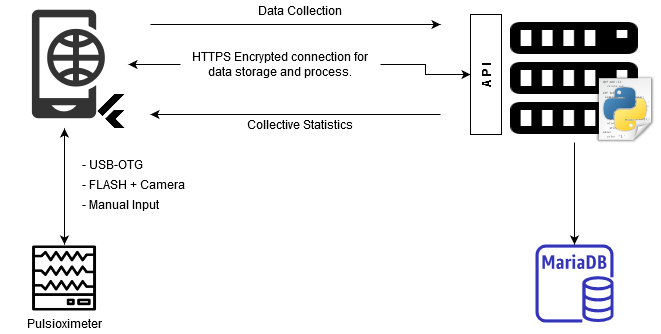

The diagram above was exported from draw.io. Its source (the exported page's mxGraphModel, read from the mxfile embedded in the PNG):
<mxGraphModel dx="784" dy="736" grid="1" gridSize="10" guides="1" tooltips="1" connect="1" arrows="1" fold="1" page="1" pageScale="1" pageWidth="827" pageHeight="1169" math="0" shadow="0">
  <root>
    <mxCell id="0" />
    <mxCell id="1" parent="0" />
    <mxCell id="IolkKFZ6z4hU0E16NOKT-1" value="" style="outlineConnect=0;fontColor=#232F3E;gradientColor=none;fillColor=#3334B9;strokeColor=none;dashed=0;verticalLabelPosition=bottom;verticalAlign=top;align=center;html=1;fontSize=12;fontStyle=0;aspect=fixed;pointerEvents=1;shape=mxgraph.aws4.rds_mariadb_instance;" vertex="1" parent="1">
      <mxGeometry x="575" y="290" width="78" height="78" as="geometry" />
    </mxCell>
    <mxCell id="IolkKFZ6z4hU0E16NOKT-4" style="edgeStyle=orthogonalEdgeStyle;rounded=0;orthogonalLoop=1;jettySize=auto;html=1;" edge="1" parent="1" source="IolkKFZ6z4hU0E16NOKT-2" target="IolkKFZ6z4hU0E16NOKT-1">
      <mxGeometry relative="1" as="geometry" />
    </mxCell>
    <mxCell id="IolkKFZ6z4hU0E16NOKT-6" value="" style="group" vertex="1" connectable="0" parent="1">
      <mxGeometry x="550" y="60" width="150" height="130" as="geometry" />
    </mxCell>
    <mxCell id="IolkKFZ6z4hU0E16NOKT-2" value="" style="shape=image;html=1;verticalAlign=top;verticalLabelPosition=bottom;labelBackgroundColor=#ffffff;imageAspect=0;aspect=fixed;image=https://cdn0.iconfinder.com/data/icons/octicons/1024/server-128.png" vertex="1" parent="IolkKFZ6z4hU0E16NOKT-6">
      <mxGeometry width="128" height="128" as="geometry" />
    </mxCell>
    <mxCell id="IolkKFZ6z4hU0E16NOKT-5" value="" style="shape=image;html=1;verticalAlign=top;verticalLabelPosition=bottom;labelBackgroundColor=#ffffff;imageAspect=0;aspect=fixed;image=https://cdn2.iconfinder.com/data/icons/oxygen/128x128/mimetypes/application-x-python.png" vertex="1" parent="IolkKFZ6z4hU0E16NOKT-6">
      <mxGeometry x="80" y="60" width="70" height="70" as="geometry" />
    </mxCell>
    <mxCell id="IolkKFZ6z4hU0E16NOKT-29" style="edgeStyle=orthogonalEdgeStyle;rounded=0;orthogonalLoop=1;jettySize=auto;html=1;" edge="1" parent="1" source="IolkKFZ6z4hU0E16NOKT-7" target="IolkKFZ6z4hU0E16NOKT-21">
      <mxGeometry relative="1" as="geometry" />
    </mxCell>
    <mxCell id="IolkKFZ6z4hU0E16NOKT-7" value="" style="shape=image;html=1;verticalAlign=top;verticalLabelPosition=bottom;labelBackgroundColor=#ffffff;imageAspect=0;aspect=fixed;image=https://cdn2.iconfinder.com/data/icons/innovation-technology-1/512/tech_0014-128.png" vertex="1" parent="1">
      <mxGeometry x="40" y="46" width="128" height="128" as="geometry" />
    </mxCell>
    <mxCell id="IolkKFZ6z4hU0E16NOKT-18" style="edgeStyle=orthogonalEdgeStyle;rounded=0;orthogonalLoop=1;jettySize=auto;html=1;" edge="1" parent="1" source="IolkKFZ6z4hU0E16NOKT-10" target="IolkKFZ6z4hU0E16NOKT-7">
      <mxGeometry relative="1" as="geometry" />
    </mxCell>
    <mxCell id="IolkKFZ6z4hU0E16NOKT-19" style="edgeStyle=orthogonalEdgeStyle;rounded=0;orthogonalLoop=1;jettySize=auto;html=1;entryX=0.5;entryY=0;entryDx=0;entryDy=0;" edge="1" parent="1" source="IolkKFZ6z4hU0E16NOKT-10" target="IolkKFZ6z4hU0E16NOKT-11">
      <mxGeometry relative="1" as="geometry">
        <mxPoint x="490" y="110" as="targetPoint" />
      </mxGeometry>
    </mxCell>
    <mxCell id="IolkKFZ6z4hU0E16NOKT-10" value="HTTPS Encrypted connection for data storage and process." style="text;html=1;strokeColor=none;fillColor=none;align=center;verticalAlign=middle;whiteSpace=wrap;rounded=0;" vertex="1" parent="1">
      <mxGeometry x="220" y="100" width="200" height="20" as="geometry" />
    </mxCell>
    <mxCell id="IolkKFZ6z4hU0E16NOKT-16" value="" style="group" vertex="1" connectable="0" parent="1">
      <mxGeometry x="510" y="60" width="31" height="120" as="geometry" />
    </mxCell>
    <mxCell id="IolkKFZ6z4hU0E16NOKT-15" value="" style="group;rotation=-90;" vertex="1" connectable="0" parent="IolkKFZ6z4hU0E16NOKT-16">
      <mxGeometry x="-44.5" y="44.5" width="120" height="31" as="geometry" />
    </mxCell>
    <mxCell id="IolkKFZ6z4hU0E16NOKT-11" value="" style="rounded=0;whiteSpace=wrap;html=1;align=left;rotation=-90;" vertex="1" parent="IolkKFZ6z4hU0E16NOKT-15">
      <mxGeometry width="120" height="31" as="geometry" />
    </mxCell>
    <mxCell id="IolkKFZ6z4hU0E16NOKT-12" value="A P I" style="text;html=1;strokeColor=none;fillColor=none;align=center;verticalAlign=middle;whiteSpace=wrap;rounded=0;rotation=-90;fontStyle=1" vertex="1" parent="IolkKFZ6z4hU0E16NOKT-15">
      <mxGeometry x="20" y="6" width="80" height="20" as="geometry" />
    </mxCell>
    <mxCell id="IolkKFZ6z4hU0E16NOKT-30" style="edgeStyle=orthogonalEdgeStyle;rounded=0;orthogonalLoop=1;jettySize=auto;html=1;entryX=0.5;entryY=1;entryDx=0;entryDy=0;" edge="1" parent="1" source="IolkKFZ6z4hU0E16NOKT-21" target="IolkKFZ6z4hU0E16NOKT-7">
      <mxGeometry relative="1" as="geometry" />
    </mxCell>
    <mxCell id="IolkKFZ6z4hU0E16NOKT-21" value="" style="shape=image;html=1;verticalAlign=top;verticalLabelPosition=bottom;labelBackgroundColor=#ffffff;imageAspect=0;aspect=fixed;image=https://cdn4.iconfinder.com/data/icons/medical-227/512/597_Beat_heart_monitor_pulse-128.png;align=center;" vertex="1" parent="1">
      <mxGeometry x="70" y="290" width="68" height="68" as="geometry" />
    </mxCell>
    <mxCell id="IolkKFZ6z4hU0E16NOKT-27" value="Pulsioximeter" style="text;html=1;strokeColor=none;fillColor=none;align=center;verticalAlign=middle;whiteSpace=wrap;rounded=0;" vertex="1" parent="1">
      <mxGeometry x="49" y="359" width="110" height="20" as="geometry" />
    </mxCell>
    <mxCell id="IolkKFZ6z4hU0E16NOKT-28" value="" style="shape=image;html=1;verticalAlign=top;verticalLabelPosition=bottom;labelBackgroundColor=#ffffff;imageAspect=0;aspect=fixed;image=https://cdn4.iconfinder.com/data/icons/logos-brands-5/24/flutter-128.png;align=left;" vertex="1" parent="1">
      <mxGeometry x="134" y="140" width="34" height="34" as="geometry" />
    </mxCell>
    <mxCell id="IolkKFZ6z4hU0E16NOKT-31" value="" style="group" vertex="1" connectable="0" parent="1">
      <mxGeometry x="120" y="200" width="120" height="60" as="geometry" />
    </mxCell>
    <mxCell id="IolkKFZ6z4hU0E16NOKT-24" value="- USB-OTG" style="text;html=1;strokeColor=none;fillColor=none;align=left;verticalAlign=middle;whiteSpace=wrap;rounded=0;" vertex="1" parent="IolkKFZ6z4hU0E16NOKT-31">
      <mxGeometry width="120" height="20" as="geometry" />
    </mxCell>
    <mxCell id="IolkKFZ6z4hU0E16NOKT-25" value="- FLASH + Camera" style="text;html=1;strokeColor=none;fillColor=none;align=left;verticalAlign=middle;whiteSpace=wrap;rounded=0;" vertex="1" parent="IolkKFZ6z4hU0E16NOKT-31">
      <mxGeometry y="20" width="120" height="20" as="geometry" />
    </mxCell>
    <mxCell id="IolkKFZ6z4hU0E16NOKT-36" value="- Manual Input" style="text;html=1;strokeColor=none;fillColor=none;align=left;verticalAlign=middle;whiteSpace=wrap;rounded=0;" vertex="1" parent="IolkKFZ6z4hU0E16NOKT-31">
      <mxGeometry y="40" width="100" height="20" as="geometry" />
    </mxCell>
    <mxCell id="IolkKFZ6z4hU0E16NOKT-32" value="" style="endArrow=classic;html=1;" edge="1" parent="1">
      <mxGeometry width="50" height="50" relative="1" as="geometry">
        <mxPoint x="190" y="70" as="sourcePoint" />
        <mxPoint x="480" y="70" as="targetPoint" />
      </mxGeometry>
    </mxCell>
    <mxCell id="IolkKFZ6z4hU0E16NOKT-33" value="Data Collection" style="text;html=1;strokeColor=none;fillColor=none;align=center;verticalAlign=middle;whiteSpace=wrap;rounded=0;" vertex="1" parent="1">
      <mxGeometry x="290" y="46" width="100" height="20" as="geometry" />
    </mxCell>
    <mxCell id="IolkKFZ6z4hU0E16NOKT-34" value="" style="endArrow=classic;html=1;" edge="1" parent="1">
      <mxGeometry width="50" height="50" relative="1" as="geometry">
        <mxPoint x="480" y="160" as="sourcePoint" />
        <mxPoint x="190" y="160" as="targetPoint" />
      </mxGeometry>
    </mxCell>
    <mxCell id="IolkKFZ6z4hU0E16NOKT-35" value="Collective Statistics" style="text;html=1;strokeColor=none;fillColor=none;align=center;verticalAlign=middle;whiteSpace=wrap;rounded=0;" vertex="1" parent="1">
      <mxGeometry x="270" y="160" width="140" height="20" as="geometry" />
    </mxCell>
  </root>
</mxGraphModel>